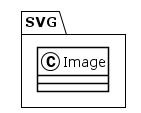

The diagram above was rendered by PlantUML. Its source (embedded in the PNG):
@startuml
!theme plain
package SVG {
class Image {
}
}
@enduml